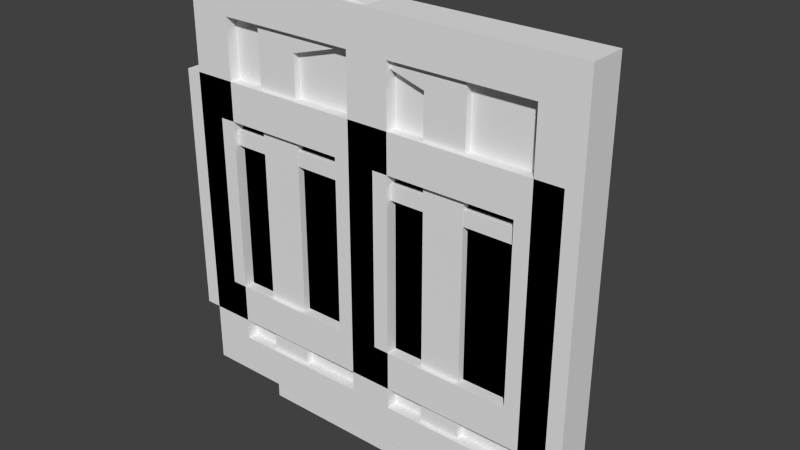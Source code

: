 # Source: Windows.blend  (saved by Blender 2.73.0; exported with 4.5.12 LTS)
import bpy
from mathutils import Matrix  # noqa: F401  (used for matrix-valued properties, if any)

bpy.ops.wm.read_factory_settings(use_empty=True)
scene = bpy.context.scene
scene.name = 'Scene'

# ---- collections
col_collection_2 = bpy.data.collections.new('Collection 2'); scene.collection.children.link(col_collection_2)

# ---- materials (node trees are filled in below, after node groups)
mat_windowdark1 = bpy.data.materials.new('WindowDark1')
mat_windowdark1.alpha_threshold = 0.0
mat_windowdark1.use_transparent_shadow = False
mat_windowdark1.roughness = 0.5
mat_windowdark1.specular_intensity = 0.025
mat_windowdark1.line_color = (0.0, 0.0, 0.0, 1.0)
mat_wood = bpy.data.materials.new('Wood')
mat_wood.alpha_threshold = 0.0
mat_wood.use_transparent_shadow = False
mat_wood.roughness = 0.5
mat_wood.specular_intensity = 0.0
mat_wood.line_color = (0.0, 0.0, 0.0, 1.0)
mat_windowdark2 = bpy.data.materials.new('WindowDark2')
mat_windowdark2.alpha_threshold = 0.0
mat_windowdark2.use_transparent_shadow = False
mat_windowdark2.roughness = 0.5
mat_windowdark2.specular_intensity = 0.025
mat_windowdark2.line_color = (0.0, 0.0, 0.0, 1.0)
mat_windowblue2 = bpy.data.materials.new('WindowBlue2')
mat_windowblue2.alpha_threshold = 0.0
mat_windowblue2.use_transparent_shadow = False
mat_windowblue2.roughness = 0.5
mat_windowblue2.specular_intensity = 0.025
mat_windowblue2.line_color = (0.0, 0.0, 0.0, 1.0)
mat_plaster = bpy.data.materials.new('Plaster')
mat_plaster.alpha_threshold = 0.0
mat_plaster.use_transparent_shadow = False
mat_plaster.roughness = 0.5
mat_plaster.specular_intensity = 0.07724
mat_plaster.line_color = (0.0, 0.0, 0.0, 1.0)

# ---- material node trees

# ---- world
world_world = bpy.data.worlds.new('World'); scene.world = world_world
world_world.color = (0.05088, 0.05088, 0.05088)
world_world.use_sun_shadow = False
world_world.sun_shadow_jitter_overblur = 0.0
world_world.cycles.sampling_method = 'MANUAL'
world_world.cycles.sample_map_resolution = 256

# ---- meshes
me_circle_004 = bpy.data.meshes.new('Circle.004')
me_circle_004.from_pydata([(0.0, 0.02697, 0.3406), (-0.08815, 0.02697, 0.329), (-0.1703, 0.02697, 0.295), (-0.2408, 0.02697, 0.2408), (-0.295, 0.02697, 0.1703), (-0.329, 0.02697, 0.08815), (-0.3406, 0.02697, 2.571e-08), (0.3406, 0.02697, -1.583e-07), (0.329, 0.02697, 0.08815), (0.295, 0.02697, 0.1703), (0.2408, 0.02697, 0.2408), (0.1703, 0.02697, 0.295), (0.08815, 0.02697, 0.329), (0.0, -2.991e-07, 0.3406), (-0.08815, -2.889e-07, 0.329), (-0.1703, -2.59e-07, 0.295), (-0.2408, -2.115e-07, 0.2408), (-0.295, -1.496e-07, 0.1703), (-0.329, -7.741e-08, 0.08815), (-0.3406, -2.258e-14, 2.571e-08), (0.3406, 1.391e-13, -1.583e-07), (0.329, -7.741e-08, 0.08815), (0.295, -1.496e-07, 0.1703), (0.2408, -2.115e-07, 0.2408), (0.1703, -2.59e-07, 0.295), (0.08815, -2.889e-07, 0.329), (-7.424e-09, -3.162e-07, 0.3756), (-0.1003, -3.046e-07, 0.3624), (-0.1938, -2.706e-07, 0.3236), (-0.274, -2.166e-07, 0.2621), (-0.3356, -1.461e-07, 0.1818), (-0.3743, -6.4e-08, 0.08834), (-0.3875, 2.408e-08, -0.02743), (0.3875, 2.408e-08, -0.02743), (0.3743, -6.4e-08, 0.08834), (0.3356, -1.461e-07, 0.1818), (0.274, -2.166e-07, 0.2621), (0.1938, -2.706e-07, 0.3236), (0.1003, -3.046e-07, 0.3624), (0.0, 0.02697, 0.3406), (-0.08815, 0.02697, 0.329), (-0.1703, 0.02697, 0.295), (-0.2408, 0.02697, 0.2408), (-0.295, 0.02697, 0.1703), (-0.329, 0.02697, 0.08815), (-0.3406, 0.02697, 2.571e-08), (0.3406, 0.02697, -1.583e-07), (0.329, 0.02697, 0.08815), (0.295, 0.02697, 0.1703), (0.2408, 0.02697, 0.2408), (0.1703, 0.02697, 0.295), (0.08815, 0.02697, 0.329), (-7.424e-09, 0.04779, 0.3756), (-0.1003, 0.04779, 0.3624), (-0.1938, 0.04779, 0.3236), (-0.274, 0.04779, 0.2621), (-0.3356, 0.04779, 0.1818), (-0.3743, 0.04779, 0.08834), (-0.3875, 0.04779, -0.02743), (0.3875, 0.04779, -0.02743), (0.3743, 0.04779, 0.08834), (0.3356, 0.04779, 0.1818), (0.274, 0.04779, 0.2621), (0.1938, 0.04779, 0.3236), (0.1003, 0.04779, 0.3624)], [], [(1, 0, 12, 11, 10, 9, 8, 7, 6, 5, 4, 3, 2), (20, 19, 32, 33), (25, 13, 26, 38), (24, 25, 38, 37), (23, 24, 37, 36), (22, 23, 36, 35), (21, 22, 35, 34), (20, 21, 34, 33), (18, 19, 32, 31), (17, 18, 31, 30), (16, 17, 30, 29), (15, 16, 29, 28), (14, 15, 28, 27), (13, 14, 27, 26), (19, 20, 46, 45), (13, 25, 51, 39), (25, 24, 50, 51), (24, 23, 49, 50), (23, 22, 48, 49), (22, 21, 47, 48), (21, 20, 46, 47), (19, 18, 44, 45), (18, 17, 43, 44), (17, 16, 42, 43), (16, 15, 41, 42), (15, 14, 40, 41), (14, 13, 39, 40), (33, 32, 58, 59), (38, 26, 52, 64), (37, 38, 64, 63), (36, 37, 63, 62), (35, 36, 62, 61), (34, 35, 61, 60), (33, 34, 60, 59), (31, 32, 58, 57), (30, 31, 57, 56), (29, 30, 56, 55), (28, 29, 55, 54), (27, 28, 54, 53), (26, 27, 53, 52)])
me_circle_004.polygons.foreach_set('material_index', [0, 1, 1, 1, 1, 1, 1, 1, 1, 1, 1, 1, 1, 1, 1, 1, 1, 1, 1, 1, 1, 1, 1, 1, 1, 1, 1, 1, 1, 1, 1, 1, 1, 1, 1, 1, 1, 1, 1, 1])
_uv = me_circle_004.uv_layers.new(name='UVMap')
_uv.uv.foreach_set('vector', [0.7889, 0.3645, 0.7389, 0.3711, 0.689, 0.3645, 0.6425, 0.3452, 0.6025, 0.3146, 0.5718, 0.2746, 0.5526, 0.2281, 0.546, 0.1781, 0.9319, 0.1781, 0.9253, 0.2281, 0.906, 0.2746, 0.8754, 0.3146, 0.8354, 0.3452, 0.3742, -0.057, 0.3742, 1.024, 0.3328, 1.099, 0.3328, -0.1315, 0.5287, 0.8066, 0.5287, 0.9158, 0.4882, 0.9541, 0.4882, 0.8299, 0.5287, 0.6794, 0.5287, 0.8066, 0.4882, 0.8299, 0.4882, 0.6851, 0.5287, 0.5429, 0.5287, 0.6794, 0.4882, 0.6851, 0.4882, 0.5298, 0.5287, 0.4064, 0.5287, 0.5429, 0.4882, 0.5298, 0.4882, 0.3745, 0.5287, 0.2792, 0.5287, 0.4064, 0.4882, 0.3745, 0.4882, 0.2298, 0.5287, 0.17, 0.5287, 0.2792, 0.4882, 0.2298, 0.4882, 0.08858, 0.6401, 0.266, 0.6401, 0.1568, 0.6806, 0.07538, 0.6806, 0.2166, 0.6401, 0.3932, 0.6401, 0.266, 0.6806, 0.2166, 0.6806, 0.3613, 0.6401, 0.5297, 0.6401, 0.3932, 0.6806, 0.3613, 0.6806, 0.5166, 0.6401, 0.6662, 0.6401, 0.5297, 0.6806, 0.5166, 0.6806, 0.6719, 0.6401, 0.7934, 0.6401, 0.6662, 0.6806, 0.6719, 0.6806, 0.8167, 0.6401, 0.9026, 0.6401, 0.7934, 0.6806, 0.8167, 0.6806, 0.9409, 0.161, 0.2641, 0.161, 0.6013, 0.1744, 0.6013, 0.1743, 0.2641, 0.1611, 0.8655, 0.161, 0.8214, 0.1744, 0.8214, 0.1744, 0.8655, 0.161, 0.8214, 0.161, 0.7774, 0.1744, 0.7774, 0.1744, 0.8214, 0.161, 0.7774, 0.161, 0.7334, 0.1744, 0.7334, 0.1744, 0.7774, 0.161, 0.7334, 0.161, 0.6894, 0.1744, 0.6894, 0.1744, 0.7334, 0.161, 0.6894, 0.161, 0.6454, 0.1744, 0.6454, 0.1744, 0.6894, 0.161, 0.6454, 0.161, 0.6013, 0.1744, 0.6013, 0.1744, 0.6454, 0.161, 0.2641, 0.161, 0.2201, 0.1743, 0.2201, 0.1743, 0.2641, 0.161, 0.2201, 0.161, 0.1761, 0.1743, 0.1761, 0.1743, 0.2201, 0.161, 0.1761, 0.161, 0.1321, 0.1743, 0.1321, 0.1743, 0.1761, 0.161, 0.1321, 0.161, 0.08809, 0.1744, 0.0881, 0.1743, 0.1321, 0.161, 0.08809, 0.161, 0.04408, 0.1744, 0.04408, 0.1744, 0.0881, 0.161, 0.04408, 0.161, 6.091e-05, 0.1744, 6.551e-05, 0.1744, 0.04408, 6.312e-05, 0.3082, 7.681e-05, 0.6919, 0.02374, 0.6919, 0.02373, 0.3082, 6.091e-05, 0.05015, 6.091e-05, 6.091e-05, 0.02372, 6.091e-05, 0.02372, 0.05015, 6.091e-05, 0.1002, 6.091e-05, 0.05015, 0.02372, 0.05015, 0.02372, 0.1002, 6.107e-05, 0.1503, 6.091e-05, 0.1002, 0.02372, 0.1002, 0.02372, 0.1503, 6.141e-05, 0.2004, 6.107e-05, 0.1503, 0.02372, 0.1503, 0.02372, 0.2004, 6.202e-05, 0.2505, 6.141e-05, 0.2004, 0.02372, 0.2004, 0.02372, 0.2505, 6.312e-05, 0.3082, 6.202e-05, 0.2505, 0.02372, 0.2505, 0.02373, 0.3082, 7.858e-05, 0.7495, 7.681e-05, 0.6919, 0.02374, 0.6919, 0.02374, 0.7495, 7.97e-05, 0.7996, 7.858e-05, 0.7495, 0.02374, 0.7495, 0.02374, 0.7996, 8.038e-05, 0.8497, 7.97e-05, 0.7996, 0.02374, 0.7996, 0.02374, 0.8497, 8.018e-05, 0.8998, 8.038e-05, 0.8497, 0.02374, 0.8497, 0.02374, 0.8998, 7.96e-05, 0.9499, 8.018e-05, 0.8998, 0.02374, 0.8998, 0.02374, 0.9499, 7.899e-05, 0.9999, 7.96e-05, 0.9499, 0.02374, 0.9499, 0.02374, 0.9999])
me_circle_004.materials.append(mat_windowdark1)
me_circle_004.materials.append(mat_wood)
me_circle_004.use_remesh_preserve_volume = False
me_circle_004.use_remesh_preserve_attributes = False
me_circle_004.use_mirror_vertex_groups = False
me_circle_004.update()
me_circle_001 = bpy.data.meshes.new('Circle.001')
me_circle_001.from_pydata([(0.1303, 0.04166, 0.3147), (0.04446, 0.04166, 0.3377), (-0.04446, 0.04166, 0.3377), (-0.1303, 0.04166, 0.3147), (-0.2073, 0.04166, 0.2702), (-0.2702, 0.04166, 0.2073), (-0.3147, 0.04166, 0.1303), (-0.3377, 0.04166, 0.04446), (-0.3377, 0.04166, -0.04446), (-0.3147, 0.04166, -0.1303), (-0.2702, 0.04166, -0.2073), (-0.2073, 0.04166, -0.2702), (-0.1303, 0.04166, -0.3147), (-0.04446, 0.04166, -0.3377), (0.04446, 0.04166, -0.3377), (0.1303, 0.04166, -0.3147), (0.2073, 0.04166, -0.2702), (0.2702, 0.04166, -0.2073), (0.3147, 0.04166, -0.1303), (0.3377, 0.04166, -0.04446), (0.3377, 0.04166, 0.04446), (0.3147, 0.04166, 0.1303), (0.2702, 0.04166, 0.2073), (0.2073, 0.04166, 0.2702), (1.192e-07, -2.991e-07, 0.3406), (-0.08815, -2.889e-07, 0.329), (-0.1703, -2.59e-07, 0.295), (-0.2408, -2.115e-07, 0.2408), (-0.295, -1.496e-07, 0.1703), (-0.329, -7.741e-08, 0.08815), (-0.3406, -2.258e-14, -9.35e-08), (-0.329, 7.741e-08, -0.08815), (-0.295, 1.496e-07, -0.1703), (-0.2408, 2.115e-07, -0.2408), (-0.1703, 2.59e-07, -0.295), (-0.08815, 2.889e-07, -0.329), (-1.342e-08, 2.991e-07, -0.3406), (0.08815, 2.889e-07, -0.329), (0.1703, 2.59e-07, -0.295), (0.2408, 2.115e-07, -0.2408), (0.295, 1.496e-07, -0.1703), (0.329, 7.741e-08, -0.08815), (0.3406, 1.391e-13, -2.776e-07), (0.329, -7.741e-08, 0.08815), (0.295, -1.496e-07, 0.1703), (0.2408, -2.115e-07, 0.2408), (0.1703, -2.59e-07, 0.295), (0.08815, -2.889e-07, 0.329), (1.236e-07, -3.631e-07, 0.4134), (-0.107, -3.507e-07, 0.3993), (-0.2067, -3.144e-07, 0.358), (-0.2923, -2.567e-07, 0.2923), (-0.358, -1.815e-07, 0.2067), (-0.3993, -9.397e-08, 0.107), (-0.4134, -3.342e-14, -7.886e-08), (-0.3993, 9.397e-08, -0.107), (-0.358, 1.815e-07, -0.2067), (-0.2923, 2.567e-07, -0.2923), (-0.2067, 3.144e-07, -0.358), (-0.107, 3.507e-07, -0.3993), (-3.741e-08, 3.631e-07, -0.4134), (0.107, 3.507e-07, -0.3993), (0.2067, 3.144e-07, -0.358), (0.2923, 2.567e-07, -0.2923), (0.358, 1.815e-07, -0.2067), (0.3993, 9.397e-08, -0.107), (0.4134, 1.628e-13, -3.023e-07), (0.3993, -9.397e-08, 0.107), (0.358, -1.815e-07, 0.2067), (0.2923, -2.567e-07, 0.2923), (0.2067, -3.144e-07, 0.358), (0.107, -3.507e-07, 0.3993), (1.192e-07, 0.04166, 0.3406), (-0.08815, 0.04166, 0.329), (-0.1703, 0.04166, 0.295), (-0.2408, 0.04166, 0.2408), (-0.295, 0.04166, 0.1703), (-0.329, 0.04166, 0.08815), (-0.3406, 0.04166, -9.35e-08), (-0.329, 0.04166, -0.08815), (-0.295, 0.04166, -0.1703), (-0.2408, 0.04166, -0.2408), (-0.1703, 0.04166, -0.295), (-0.08815, 0.04166, -0.329), (-1.342e-08, 0.04166, -0.3406), (0.08815, 0.04166, -0.329), (0.1703, 0.04166, -0.295), (0.2408, 0.04166, -0.2408), (0.295, 0.04166, -0.1703), (0.329, 0.04166, -0.08815), (0.3406, 0.04166, -2.776e-07), (0.329, 0.04166, 0.08815), (0.295, 0.04166, 0.1703), (0.2408, 0.04166, 0.2408), (0.1703, 0.04166, 0.295), (0.08815, 0.04166, 0.329), (1.236e-07, 0.1144, 0.4134), (-0.107, 0.1144, 0.3993), (-0.2067, 0.1144, 0.358), (-0.2923, 0.1144, 0.2923), (-0.358, 0.1144, 0.2067), (-0.3993, 0.1144, 0.107), (-0.4134, 0.1144, -7.886e-08), (-0.3993, 0.1144, -0.107), (-0.358, 0.1144, -0.2067), (-0.2923, 0.1144, -0.2923), (-0.2067, 0.1144, -0.358), (-0.107, 0.1144, -0.3993), (-3.741e-08, 0.1144, -0.4134), (0.107, 0.1144, -0.3993), (0.2067, 0.1144, -0.358), (0.2923, 0.1144, -0.2923), (0.358, 0.1144, -0.2067), (0.3993, 0.1144, -0.107), (0.4134, 0.1144, -3.023e-07), (0.3993, 0.1144, 0.107), (0.358, 0.1144, 0.2067), (0.2923, 0.1144, 0.2923), (0.2067, 0.1144, 0.358), (0.107, 0.1144, 0.3993)], [], [(1, 0, 23, 22, 21, 20, 19, 18, 17, 16, 15, 14, 13, 12, 11, 10, 9, 8, 7, 6, 5, 4, 3, 2), (44, 45, 69, 68), (33, 34, 58, 57), (42, 43, 67, 66), (31, 32, 56, 55), (40, 41, 65, 64), (29, 30, 54, 53), (27, 28, 52, 51), (38, 39, 63, 62), (47, 24, 48, 71), (25, 26, 50, 49), (36, 37, 61, 60), (45, 46, 70, 69), (34, 35, 59, 58), (43, 44, 68, 67), (32, 33, 57, 56), (41, 42, 66, 65), (30, 31, 55, 54), (28, 29, 53, 52), (39, 40, 64, 63), (26, 27, 51, 50), (37, 38, 62, 61), (46, 47, 71, 70), (24, 25, 49, 48), (35, 36, 60, 59), (45, 44, 92, 93), (34, 33, 81, 82), (43, 42, 90, 91), (32, 31, 79, 80), (41, 40, 88, 89), (30, 29, 77, 78), (28, 27, 75, 76), (39, 38, 86, 87), (24, 47, 95, 72), (26, 25, 73, 74), (37, 36, 84, 85), (46, 45, 93, 94), (35, 34, 82, 83), (44, 43, 91, 92), (33, 32, 80, 81), (42, 41, 89, 90), (31, 30, 78, 79), (29, 28, 76, 77), (40, 39, 87, 88), (27, 26, 74, 75), (38, 37, 85, 86), (47, 46, 94, 95), (25, 24, 72, 73), (36, 35, 83, 84), (66, 67, 115, 114), (55, 56, 104, 103), (64, 65, 113, 112), (53, 54, 102, 101), (51, 52, 100, 99), (62, 63, 111, 110), (71, 48, 96, 119), (49, 50, 98, 97), (60, 61, 109, 108), (69, 70, 118, 117), (58, 59, 107, 106), (67, 68, 116, 115), (56, 57, 105, 104), (65, 66, 114, 113), (54, 55, 103, 102), (52, 53, 101, 100), (63, 64, 112, 111), (50, 51, 99, 98), (61, 62, 110, 109), (70, 71, 119, 118), (48, 49, 97, 96), (59, 60, 108, 107), (68, 69, 117, 116), (57, 58, 106, 105)])
me_circle_001.polygons.foreach_set('material_index', [0, 1, 1, 1, 1, 1, 1, 1, 1, 1, 1, 1, 1, 1, 1, 1, 1, 1, 1, 1, 1, 1, 1, 1, 1, 1, 1, 1, 1, 1, 1, 1, 1, 1, 1, 1, 1, 1, 1, 1, 1, 1, 1, 1, 1, 1, 1, 1, 1, 1, 1, 1, 1, 1, 1, 1, 1, 1, 1, 1, 1, 1, 1, 1, 1, 1, 1, 1, 1, 1, 1, 1, 1])
_uv = me_circle_001.uv_layers.new(name='UVMap')
_uv.uv.foreach_set('vector', [0.761, 0.07041, 0.8088, 0.0832, 0.8515, 0.1079, 0.8865, 0.1428, 0.9112, 0.1856, 0.924, 0.2333, 0.924, 0.2827, 0.9112, 0.3305, 0.8865, 0.3732, 0.8515, 0.4082, 0.8088, 0.4329, 0.761, 0.4457, 0.7116, 0.4457, 0.6639, 0.4329, 0.6211, 0.4082, 0.5862, 0.3732, 0.5615, 0.3305, 0.5487, 0.2827, 0.5487, 0.2333, 0.5615, 0.1856, 0.5862, 0.1428, 0.6211, 0.1079, 0.6639, 0.0832, 0.7116, 0.07041, 0.5394, 0.6362, 0.5686, 0.6738, 0.5411, 0.7018, 0.5056, 0.6562, 0.8259, 0.4117, 0.7879, 0.3831, 0.8073, 0.3489, 0.8535, 0.3837, 0.5144, 0.545, 0.5209, 0.5923, 0.4831, 0.6029, 0.4753, 0.5454, 0.8737, 0.4932, 0.8552, 0.4492, 0.889, 0.4293, 0.9114, 0.4826, 0.5384, 0.4531, 0.5204, 0.4975, 0.4825, 0.4878, 0.5044, 0.434, 0.8742, 0.5879, 0.8802, 0.5405, 0.9193, 0.54, 0.9121, 0.5976, 0.8273, 0.6706, 0.8562, 0.6323, 0.8902, 0.6515, 0.8551, 0.6979, 0.605, 0.3853, 0.5673, 0.4149, 0.5395, 0.3875, 0.5853, 0.3516, 0.6509, 0.7201, 0.6983, 0.7258, 0.6985, 0.7649, 0.641, 0.7581, 0.7456, 0.719, 0.7896, 0.7001, 0.8093, 0.7338, 0.7559, 0.7567, 0.6963, 0.3596, 0.649, 0.3665, 0.6387, 0.3288, 0.6961, 0.3205, 0.5686, 0.6738, 0.6067, 0.7024, 0.5873, 0.7365, 0.5411, 0.7018, 0.7879, 0.3831, 0.7437, 0.3653, 0.7536, 0.3274, 0.8073, 0.3489, 0.5209, 0.5923, 0.5394, 0.6362, 0.5056, 0.6562, 0.4831, 0.6029, 0.8552, 0.4492, 0.8259, 0.4117, 0.8535, 0.3837, 0.889, 0.4293, 0.5204, 0.4975, 0.5144, 0.545, 0.4753, 0.5454, 0.4825, 0.4878, 0.8802, 0.5405, 0.8737, 0.4932, 0.9114, 0.4826, 0.9193, 0.54, 0.8562, 0.6323, 0.8742, 0.5879, 0.9121, 0.5976, 0.8902, 0.6515, 0.5673, 0.4149, 0.5384, 0.4531, 0.5044, 0.434, 0.5395, 0.3875, 0.7896, 0.7001, 0.8273, 0.6706, 0.8551, 0.6979, 0.8093, 0.7338, 0.649, 0.3665, 0.605, 0.3853, 0.5853, 0.3516, 0.6387, 0.3288, 0.6067, 0.7024, 0.6509, 0.7201, 0.641, 0.7581, 0.5873, 0.7365, 0.6983, 0.7258, 0.7456, 0.719, 0.7559, 0.7567, 0.6985, 0.7649, 0.7437, 0.3653, 0.6963, 0.3596, 0.6961, 0.3205, 0.7536, 0.3274, 0.3613, 0.7209, 0.3613, 0.6866, 0.3774, 0.6866, 0.3774, 0.7209, 0.3612, 0.3434, 0.3612, 0.309, 0.3773, 0.309, 0.3773, 0.3434, 0.3613, 0.6523, 0.3613, 0.618, 0.3774, 0.618, 0.3774, 0.6523, 0.3612, 0.2747, 0.3612, 0.2404, 0.3773, 0.2404, 0.3773, 0.2747, 0.3613, 0.5837, 0.3613, 0.5494, 0.3773, 0.5494, 0.3773, 0.5837, 0.3613, 0.206, 0.3613, 0.1717, 0.3774, 0.1717, 0.3773, 0.2061, 0.3613, 0.1374, 0.3613, 0.1031, 0.3774, 0.1031, 0.3774, 0.1374, 0.3613, 0.5151, 0.3613, 0.4807, 0.3773, 0.4807, 0.3773, 0.5151, 0.3613, 0.8238, 0.3613, 0.7895, 0.3774, 0.7895, 0.3774, 0.8238, 0.3613, 0.06873, 0.3613, 0.03439, 0.3774, 0.0344, 0.3774, 0.06874, 0.3612, 0.4464, 0.3612, 0.4121, 0.3773, 0.4121, 0.3773, 0.4464, 0.3613, 0.7552, 0.3613, 0.7209, 0.3774, 0.7209, 0.3774, 0.7552, 0.3612, 0.3777, 0.3612, 0.3434, 0.3773, 0.3434, 0.3773, 0.3777, 0.3613, 0.6866, 0.3613, 0.6523, 0.3774, 0.6523, 0.3774, 0.6866, 0.3612, 0.309, 0.3612, 0.2747, 0.3773, 0.2747, 0.3773, 0.309, 0.3613, 0.618, 0.3613, 0.5837, 0.3773, 0.5837, 0.3774, 0.618, 0.3612, 0.2404, 0.3613, 0.206, 0.3773, 0.2061, 0.3773, 0.2404, 0.3613, 0.1717, 0.3613, 0.1374, 0.3774, 0.1374, 0.3774, 0.1717, 0.3613, 0.5494, 0.3613, 0.5151, 0.3773, 0.5151, 0.3773, 0.5494, 0.3613, 0.1031, 0.3613, 0.06873, 0.3774, 0.06874, 0.3774, 0.1031, 0.3613, 0.4807, 0.3612, 0.4464, 0.3773, 0.4464, 0.3773, 0.4807, 0.3613, 0.7895, 0.3613, 0.7552, 0.3774, 0.7552, 0.3774, 0.7895, 0.3613, 0.03439, 0.3614, 6.429e-05, 0.3775, 7.4e-05, 0.3774, 0.0344, 0.3612, 0.4121, 0.3612, 0.3777, 0.3773, 0.3777, 0.3773, 0.4121, 0.3169, 0.2501, 0.3169, 0.2084, 0.361, 0.2084, 0.361, 0.2501, 0.3167, 0.7083, 0.3168, 0.6667, 0.3609, 0.6667, 0.3609, 0.7084, 0.3168, 0.3334, 0.3169, 0.2918, 0.361, 0.2918, 0.361, 0.3334, 0.3167, 0.7917, 0.3167, 0.75, 0.3609, 0.75, 0.3609, 0.7917, 0.3167, 0.875, 0.3167, 0.8333, 0.3608, 0.8333, 0.3608, 0.875, 0.3168, 0.4168, 0.3168, 0.3751, 0.361, 0.3751, 0.361, 0.4168, 0.3169, 0.04174, 0.3169, 6.429e-05, 0.3611, 7.621e-05, 0.3611, 0.04175, 0.3167, 0.9583, 0.3167, 0.9166, 0.3608, 0.9166, 0.3608, 0.9583, 0.3168, 0.5001, 0.3168, 0.4584, 0.361, 0.4584, 0.3609, 0.5001, 0.3169, 0.1251, 0.3169, 0.08341, 0.3611, 0.08342, 0.3611, 0.1251, 0.3168, 0.5834, 0.3168, 0.5417, 0.3609, 0.5417, 0.3609, 0.5834, 0.3169, 0.2084, 0.3169, 0.1668, 0.361, 0.1668, 0.361, 0.2084, 0.3168, 0.6667, 0.3168, 0.625, 0.3609, 0.6251, 0.3609, 0.6667, 0.3169, 0.2918, 0.3169, 0.2501, 0.361, 0.2501, 0.361, 0.2918, 0.3167, 0.75, 0.3167, 0.7083, 0.3609, 0.7084, 0.3609, 0.75, 0.3167, 0.8333, 0.3167, 0.7917, 0.3609, 0.7917, 0.3608, 0.8333, 0.3168, 0.3751, 0.3168, 0.3334, 0.361, 0.3334, 0.361, 0.3751, 0.3167, 0.9166, 0.3167, 0.875, 0.3608, 0.875, 0.3608, 0.9166, 0.3168, 0.4584, 0.3168, 0.4168, 0.361, 0.4168, 0.361, 0.4584, 0.3169, 0.08341, 0.3169, 0.04174, 0.3611, 0.04175, 0.3611, 0.08342, 0.3166, 0.9999, 0.3167, 0.9583, 0.3608, 0.9583, 0.3608, 0.9999, 0.3168, 0.5417, 0.3168, 0.5001, 0.3609, 0.5001, 0.3609, 0.5417, 0.3169, 0.1668, 0.3169, 0.1251, 0.3611, 0.1251, 0.361, 0.1668, 0.3168, 0.625, 0.3168, 0.5834, 0.3609, 0.5834, 0.3609, 0.6251])
me_circle_001.materials.append(mat_windowdark2)
me_circle_001.materials.append(mat_wood)
me_circle_001.use_remesh_preserve_volume = False
me_circle_001.use_remesh_preserve_attributes = False
me_circle_001.use_mirror_vertex_groups = False
me_circle_001.update()
me_cube_019 = bpy.data.meshes.new('Cube.019')
me_cube_019.from_pydata([(0.1744, 0.003607, 0.3956), (-0.1709, 0.003607, 0.3956), (0.001743, 0.003607, -0.4161), (0.001743, 0.003607, 0.4459), (0.1744, 0.003607, -0.4161), (-0.1709, 0.003607, -0.4161), (0.1744, 0.003607, 0.3956), (-0.1709, 0.003607, 0.3956), (0.001743, 0.003607, 0.4459), (0.2738, -0.02378, -0.5102), (-0.2741, -0.02378, -0.5102), (0.2738, -0.02378, 0.4898), (-0.2741, -0.02378, 0.4898), (0.2738, -0.02378, -0.4161), (0.2738, -0.02378, 0.3956), (-0.2741, -0.02378, -0.4161), (-0.2741, -0.02378, 0.3956), (0.1744, -0.02378, -0.4161), (-0.1709, -0.02378, -0.4161), (0.1744, -0.02378, 0.3956), (-0.1709, -0.02378, 0.3956), (0.1744, 0.003607, -0.4161), (-0.1709, 0.003607, -0.4161), (0.2738, 0.06698, -0.5102), (-0.2741, 0.06698, -0.5102), (0.2738, 0.06698, 0.4898), (-0.2741, 0.06698, 0.4898), (0.2738, 0.06698, -0.4161), (0.2738, 0.06698, 0.3956), (-0.2741, 0.06698, -0.4161), (-0.2741, 0.06698, 0.3956), (0.001743, -0.02378, 0.4465), (-0.0001316, -0.02378, 0.5407), (-0.0001316, 0.06698, 0.5407)], [], [(2, 3, 1, 5), (4, 0, 3, 2), (18, 20, 16, 15), (13, 14, 19, 17), (18, 17, 21, 22), (18, 15, 10, 9, 13, 17), (13, 9, 23, 27), (16, 12, 26, 30), (15, 16, 30, 29), (14, 13, 27, 28), (11, 14, 28, 25), (10, 24, 23, 9), (10, 15, 29, 24), (12, 16, 20, 31, 32), (32, 11, 25, 33), (12, 32, 33, 26), (11, 32, 31, 19, 14), (20, 18, 22, 7), (17, 19, 6, 21), (31, 20, 7, 8), (19, 31, 8, 6)])
me_cube_019.polygons.foreach_set('material_index', [0, 0, 1, 1, 1, 1, 1, 1, 1, 1, 1, 1, 1, 1, 1, 1, 1, 1, 1, 1, 1])
_uv = me_cube_019.uv_layers.new(name='UVMap')
_uv.uv.foreach_set('vector', [0.2003, 6.338e-05, 0.2003, 0.9999, 6.328e-05, 0.9416, 6.349e-05, 6.335e-05, 0.4005, 6.328e-05, 0.4005, 0.9416, 0.2003, 0.9999, 0.2003, 6.338e-05, 0.3204, 0.3138, 0.3204, 0.9997, 0.2354, 0.9997, 0.2354, 0.3138, 0.0853, 0.3138, 0.0853, 0.9997, 0.0002506, 0.9997, 0.0002508, 0.3138, 0.7913, 0.5694, 0.7913, 0.2777, 0.8139, 0.2777, 0.8139, 0.5694, 0.7815, 0.8345, 0.7815, 0.9217, 0.7039, 0.9217, 0.7039, 0.07665, 0.7815, 0.07665, 0.7815, 0.5428, 0.7815, 0.07665, 0.7039, 0.07665, 0.7039, -4.697e-05, 0.7815, -4.685e-05, 0.4698, 0.9187, 0.5474, 0.9187, 0.5474, 0.9954, 0.4698, 0.9954, 0.2354, 0.3138, 0.2354, 0.9997, 0.1606, 0.9997, 0.1606, 0.3138, 0.0853, 0.9997, 0.0853, 0.3138, 0.1601, 0.3138, 0.1601, 0.9997, 0.5474, 0.07363, 0.4698, 0.07363, 0.4698, -0.00307, 0.5474, -0.00307, 0.7039, 0.9217, 0.6291, 0.9217, 0.6291, 0.07665, 0.7039, 0.07665, 0.7039, 0.9217, 0.7815, 0.9217, 0.7815, 0.9984, 0.7039, 0.9984, 0.4464, 0.3855, 0.3917, 0.3855, 0.3917, 0.3224, 0.398, 0.2168, 0.4528, 0.218, 0.5474, 0.4962, 0.5474, 0.07363, 0.6222, 0.07363, 0.6222, 0.4962, 0.5474, 0.9187, 0.5474, 0.4962, 0.6222, 0.4962, 0.6222, 0.9187, 0.4464, 0.05047, 0.4528, 0.218, 0.398, 0.2168, 0.3917, 0.1113, 0.3917, 0.05047, 0.4064, 0.9997, 0.4064, 0.3138, 0.429, 0.3138, 0.429, 0.9997, 0.974, 0.3138, 0.974, 0.9997, 0.9514, 0.9997, 0.9514, 0.3138, 0.5022, 0.4384, 0.5022, 0.5843, 0.4797, 0.5843, 0.4797, 0.4384, 0.5022, 0.2925, 0.5022, 0.4384, 0.4797, 0.4384, 0.4797, 0.2925])
me_cube_019.materials.append(mat_windowblue2)
me_cube_019.materials.append(mat_wood)
me_cube_019.use_remesh_preserve_volume = False
me_cube_019.use_remesh_preserve_attributes = False
me_cube_019.use_mirror_vertex_groups = False
me_cube_019.update()
me_cube_011 = bpy.data.meshes.new('Cube.011')
me_cube_011.from_pydata([(0.3968, -0.002151, -0.4058), (-0.3968, -0.002151, -0.4058), (0.3968, -0.002151, 0.4058), (-0.3968, -0.002151, 0.4058), (-0.05155, -0.002151, -0.4058), (0.05155, -0.002151, -0.4058), (-0.05155, -0.002151, 0.4058), (0.05155, -0.002151, 0.4058), (-0.4683, -0.01802, 0.1051), (-0.4683, 0.04038, 0.1051), (0.4683, 0.04038, 0.1051), (0.4683, -0.01802, 0.1051), (-0.4683, -0.01802, 0.1409), (-0.4683, 0.04038, 0.1409), (0.4683, 0.04038, 0.1409), (0.4683, -0.01802, 0.1409), (0.5, -0.02953, -0.5), (-0.5, -0.02953, -0.5), (0.5, -0.02953, 0.5), (-0.5, -0.02953, 0.5), (0.5, -0.02953, -0.4058), (0.5, -0.02953, 0.4058), (-0.5, -0.02953, -0.4058), (-0.5, -0.02953, 0.4058), (0.3968, -0.02953, -0.4058), (-0.3968, -0.02953, -0.4058), (0.3968, -0.02953, 0.4058), (-0.3968, -0.02953, 0.4058), (-0.05155, -0.02953, -0.4058), (0.05155, -0.02953, -0.4058), (-0.05155, -0.02953, 0.4058), (0.05155, -0.02953, 0.4058), (0.3968, -0.002151, -0.4058), (-0.3968, -0.002151, -0.4058), (0.3968, -0.002151, 0.4058), (-0.3968, -0.002151, 0.4058), (-0.05155, -0.002151, -0.4058), (0.05155, -0.002151, -0.4058), (-0.05155, -0.002151, 0.4058), (0.05155, -0.002151, 0.4058), (0.5, 0.06122, -0.5), (-0.5, 0.06122, -0.5), (0.5, 0.06122, 0.5), (-0.5, 0.06122, 0.5), (0.5, 0.06122, -0.4058), (0.5, 0.06122, 0.4058), (-0.5, 0.06122, -0.4058), (-0.5, 0.06122, 0.4058)], [], [(4, 6, 3, 1), (0, 2, 7, 5), (15, 12, 8, 11), (8, 9, 10, 11), (15, 14, 13, 12), (25, 27, 23, 22), (25, 22, 17, 16, 20, 24, 29, 28), (19, 18, 42, 43), (20, 21, 26, 24), (31, 29, 37, 39), (28, 30, 38, 36), (29, 31, 30, 28), (30, 27, 35, 38), (25, 28, 36, 33), (27, 25, 33, 35), (24, 26, 34, 32), (26, 31, 39, 34), (29, 24, 32, 37), (20, 16, 40, 44), (23, 19, 43, 47), (22, 23, 47, 46), (21, 20, 44, 45), (18, 21, 45, 42), (17, 41, 40, 16), (17, 22, 46, 41), (19, 23, 27, 30, 31, 26, 21, 18)])
me_cube_011.polygons.foreach_set('material_index', [1, 1, 0, 0, 0, 0, 0, 0, 0, 0, 0, 0, 0, 0, 0, 0, 0, 0, 0, 0, 0, 0, 0, 0, 0, 0])
_uv = me_cube_011.uv_layers.new(name='UVMap')
_uv.uv.foreach_set('vector', [0.4223, 0.0001304, 0.4223, 0.9999, -0.002976, 0.9999, -0.002976, 0.0001304, 0.4254, 0.0001304, 0.4254, 0.9999, 0.0001305, 0.9999, 0.0001304, 0.0001306, 0.4286, -0.04052, 0.4286, 0.9849, 0.3913, 0.9849, 0.3913, -0.04052, 0.3913, 0.9849, 0.3305, 0.9849, 0.3305, -0.04052, 0.3913, -0.04052, 0.4286, -0.04052, 0.4894, -0.04052, 0.4894, 0.9849, 0.4286, 0.9849, 0.3204, 0.3138, 0.3204, 0.9997, 0.2354, 0.9997, 0.2354, 0.3138, 0.7815, 0.8345, 0.7815, 0.9217, 0.7039, 0.9217, 0.7039, 0.07665, 0.7815, 0.07665, 0.7815, 0.1639, 0.7815, 0.4556, 0.7815, 0.5428, 0.5474, 0.9187, 0.5474, 0.07363, 0.6222, 0.07363, 0.6222, 0.9187, 0.0853, 0.3138, 0.0853, 0.9997, 0.0002506, 0.9997, 0.0002508, 0.3138, 0.9283, 0.9997, 0.9283, 0.3138, 0.9509, 0.3138, 0.9509, 0.9997, 0.997, 0.157, 0.997, 0.843, 0.9745, 0.843, 0.9745, 0.157, 0.4042, 0.3138, 0.4042, 0.9997, 0.3192, 0.9997, 0.3192, 0.3138, 0.5022, 0.2925, 0.5022, 0.5843, 0.4797, 0.5843, 0.4797, 0.2925, 0.7913, 0.5694, 0.7913, 0.2777, 0.8139, 0.2777, 0.8139, 0.5694, 0.4064, 0.9997, 0.4064, 0.3138, 0.429, 0.3138, 0.429, 0.9997, 0.974, 0.3138, 0.974, 0.9997, 0.9514, 0.9997, 0.9514, 0.3138, 0.837, 0.2777, 0.837, 0.5694, 0.8144, 0.5694, 0.8144, 0.2777, 0.5027, 0.5843, 0.5027, 0.2925, 0.5253, 0.2925, 0.5253, 0.5843, 0.7815, 0.07665, 0.7039, 0.07665, 0.7039, -4.697e-05, 0.7815, -4.685e-05, 0.4698, 0.9187, 0.5474, 0.9187, 0.5474, 0.9954, 0.4698, 0.9954, 0.2354, 0.3138, 0.2354, 0.9997, 0.1606, 0.9997, 0.1606, 0.3138, 0.0853, 0.9997, 0.0853, 0.3138, 0.1601, 0.3138, 0.1601, 0.9997, 0.5474, 0.07363, 0.4698, 0.07363, 0.4698, -0.00307, 0.5474, -0.00307, 0.7039, 0.9217, 0.6291, 0.9217, 0.6291, 0.07665, 0.7039, 0.07665, 0.7039, 0.9217, 0.7815, 0.9217, 0.7815, 0.9984, 0.7039, 0.9984, 0.5474, 0.9187, 0.4698, 0.9187, 0.4698, 0.8315, 0.4698, 0.5397, 0.4698, 0.4526, 0.4698, 0.1608, 0.4698, 0.07363, 0.5474, 0.07363])
me_cube_011.materials.append(mat_wood)
me_cube_011.materials.append(mat_plaster)
me_cube_011.use_remesh_preserve_volume = False
me_cube_011.use_remesh_preserve_attributes = False
me_cube_011.use_mirror_vertex_groups = False
me_cube_011.update()
me_cube_002 = bpy.data.meshes.new('Cube.002')
me_cube_002.from_pydata([(0.3968, -0.002151, -0.2125), (-0.3968, -0.002151, -0.2125), (0.3968, -0.002151, 0.2125), (-0.3968, -0.002151, 0.2125), (-0.05155, -0.002151, -0.2125), (0.05155, -0.002151, -0.2125), (-0.05155, -0.002151, 0.2125), (0.05155, -0.002151, 0.2125), (0.5, -0.02953, -0.3067), (-0.5, -0.02953, -0.3067), (0.5, -0.02953, 0.3067), (-0.5, -0.02953, 0.3067), (0.5, -0.02953, -0.2125), (0.5, -0.02953, 0.2125), (-0.5, -0.02953, -0.2125), (-0.5, -0.02953, 0.2125), (0.3968, -0.02953, -0.2125), (-0.3968, -0.02953, -0.2125), (0.3968, -0.02953, 0.2125), (-0.3968, -0.02953, 0.2125), (-0.05155, -0.02953, -0.2125), (0.05155, -0.02953, -0.2125), (-0.05155, -0.02953, 0.2125), (0.05155, -0.02953, 0.2125), (0.3968, -0.002151, -0.2125), (-0.3968, -0.002151, -0.2125), (0.3968, -0.002151, 0.2125), (-0.3968, -0.002151, 0.2125), (-0.05155, -0.002151, -0.2125), (0.05155, -0.002151, -0.2125), (-0.05155, -0.002151, 0.2125), (0.05155, -0.002151, 0.2125), (0.5, 0.06122, -0.3067), (-0.5, 0.06122, -0.3067), (0.5, 0.06122, 0.3067), (-0.5, 0.06122, 0.3067), (0.5, 0.06122, -0.2125), (0.5, 0.06122, 0.2125), (-0.5, 0.06122, -0.2125), (-0.5, 0.06122, 0.2125)], [], [(4, 6, 3, 1), (0, 2, 7, 5), (17, 19, 15, 14), (17, 14, 9, 8, 12, 16, 21, 20), (11, 10, 34, 35), (12, 13, 18, 16), (23, 21, 29, 31), (20, 22, 30, 28), (21, 23, 22, 20), (22, 19, 27, 30), (17, 20, 28, 25), (19, 17, 25, 27), (16, 18, 26, 24), (18, 23, 31, 26), (21, 16, 24, 29), (12, 8, 32, 36), (15, 11, 35, 39), (14, 15, 39, 38), (13, 12, 36, 37), (10, 13, 37, 34), (9, 33, 32, 8), (9, 14, 38, 33), (11, 15, 19, 22, 23, 18, 13, 10)])
me_cube_002.polygons.foreach_set('material_index', [1, 1, 0, 0, 0, 0, 0, 0, 0, 0, 0, 0, 0, 0, 0, 0, 0, 0, 0, 0, 0, 0, 0])
_uv = me_cube_002.uv_layers.new(name='UVMap')
_uv.uv.foreach_set('vector', [0.9214, 0.04314, 0.9214, 0.4922, 0.5566, 0.4922, 0.5566, 0.04314, 0.9208, 0.04314, 0.9208, 0.4922, 0.556, 0.4922, 0.556, 0.04314, 0.3155, 0.4376, 0.3155, 0.7755, 0.2335, 0.7755, 0.2335, 0.4376, 0.9294, 0.8305, 0.9294, 0.9146, 0.8563, 0.9146, 0.8564, 0.09935, 0.9294, 0.09935, 0.9294, 0.1835, 0.9294, 0.465, 0.9294, 0.549, 0.6979, 0.9102, 0.6979, 0.09491, 0.7683, 0.09491, 0.7683, 0.9102, 0.08446, 0.4975, 0.08434, 0.8355, 0.002291, 0.8354, 0.002408, 0.4975, 0.4909, 0.5287, 0.4909, 0.1908, 0.5127, 0.1908, 0.5127, 0.5287, 0.4417, 0.3244, 0.4417, 0.6623, 0.42, 0.6623, 0.42, 0.3244, 0.3178, 0.04696, 0.3178, 0.3849, 0.2359, 0.3849, 0.2359, 0.04696, 0.4282, 0.5539, 0.4282, 0.8354, 0.407, 0.8354, 0.407, 0.5539, 0.4286, 0.5182, 0.4286, 0.2367, 0.4498, 0.2367, 0.4498, 0.5182, 0.4421, 0.6623, 0.4421, 0.3244, 0.4639, 0.3244, 0.4639, 0.6623, 0.5083, 0.3244, 0.5083, 0.6623, 0.4865, 0.6623, 0.4865, 0.3244, 0.4498, 0.5539, 0.4498, 0.8354, 0.4286, 0.8354, 0.4286, 0.5539, 0.4069, 0.5182, 0.4069, 0.2367, 0.4282, 0.2367, 0.4282, 0.5182, 0.9294, 0.09935, 0.8564, 0.09935, 0.8564, 0.02536, 0.9294, 0.02536, 0.6249, 0.9102, 0.6979, 0.9102, 0.6979, 0.9842, 0.6249, 0.9842, 0.2335, 0.4376, 0.2335, 0.7755, 0.1613, 0.7755, 0.1613, 0.4376, 0.08434, 0.8355, 0.08446, 0.4975, 0.1566, 0.4976, 0.1565, 0.8355, 0.6979, 0.09491, 0.6249, 0.09491, 0.6249, 0.02092, 0.6979, 0.02092, 0.8563, 0.9146, 0.786, 0.9146, 0.786, 0.09935, 0.8564, 0.09935, 0.8563, 0.9146, 0.9294, 0.9146, 0.9294, 0.9886, 0.8563, 0.9886, 0.6979, 0.9102, 0.6249, 0.9102, 0.6249, 0.8261, 0.6249, 0.5446, 0.6249, 0.4605, 0.6249, 0.1791, 0.6249, 0.09491, 0.6979, 0.09491])
me_cube_002.materials.append(mat_wood)
me_cube_002.materials.append(mat_windowdark2)
me_cube_002.use_remesh_preserve_volume = False
me_cube_002.use_remesh_preserve_attributes = False
me_cube_002.use_mirror_vertex_groups = False
me_cube_002.update()

# ---- objects
ob_windowshalfround1 = bpy.data.objects.new('WindowsHalfRound1', me_circle_004)
ob_windowsround1 = bpy.data.objects.new('WindowsRound1', me_circle_001)
ob_windowssinglehigh2 = bpy.data.objects.new('WindowsSingleHigh2', me_cube_019)
ob_windowsdoublehigh2frame = bpy.data.objects.new('WindowsDoubleHigh2Frame', me_cube_011)
ob_windowsdoublelow1frame = bpy.data.objects.new('WindowsDoubleLow1Frame', me_cube_002)

# ---- transforms, parenting, visibility, modifiers, constraints
ob_windowshalfround1.location = (-0.01634, 0.109, 0.04279)
ob_windowshalfround1.lineart.crease_threshold = 0.0
ob_windowsround1.location = (-0.01382, 0.109, 0.04279)
ob_windowsround1.lineart.crease_threshold = 0.0
ob_windowssinglehigh2.location = (-0.04528, 0.005281, 0.01295)
ob_windowssinglehigh2.lock_rotations_4d = False
ob_windowssinglehigh2.empty_display_type = 'ARROWS'
ob_windowssinglehigh2.lineart.crease_threshold = 0.0
ob_windowsdoublehigh2frame.location = (-0.007087, 0.0, 0.04774)
ob_windowsdoublehigh2frame.lock_rotations_4d = False
ob_windowsdoublehigh2frame.empty_display_type = 'ARROWS'
ob_windowsdoublehigh2frame.lineart.crease_threshold = 0.0
ob_windowsdoublelow1frame.location = (-0.04498, 0.0, 0.0)
ob_windowsdoublelow1frame.lock_rotations_4d = False
ob_windowsdoublelow1frame.empty_display_type = 'ARROWS'
ob_windowsdoublelow1frame.lineart.crease_threshold = 0.0

# ---- collection membership
col_collection_2.objects.link(ob_windowshalfround1)
col_collection_2.objects.link(ob_windowsround1)
col_collection_2.objects.link(ob_windowssinglehigh2)
col_collection_2.objects.link(ob_windowsdoublehigh2frame)
col_collection_2.objects.link(ob_windowsdoublelow1frame)

# ---- scene / render settings (as saved in the file)
scene.frame_start = 1; scene.frame_end = 250; scene.frame_set(11)
scene.render.engine = 'BLENDER_EEVEE_NEXT'
scene.render.image_settings.compression = 90
scene.render.dither_intensity = 0.0
scene.cycles.use_denoising = False
scene.cycles.samples = 10
scene.cycles.sampling_pattern = 'TABULATED_SOBOL'
scene.cycles.light_sampling_threshold = 0.0
scene.cycles.use_adaptive_sampling = False
scene.cycles.use_light_tree = False
scene.cycles.blur_glossy = 0.0
scene.cycles.volume_bounces = 1
scene.cycles.pixel_filter_type = 'GAUSSIAN'
scene.cycles.sample_clamp_indirect = 0.0
scene.view_settings.view_transform = 'Standard'
bpy.context.view_layer.update()

# ---- added for rendering (the .blend has no active camera and no usable light): camera, sun
cam_auto = bpy.data.cameras.new('AutoCamera')
cam_auto.lens = 50.0
cam_auto.sensor_width = 36.0
cam_auto.clip_end = 1000.0
ob_auto_camera = bpy.data.objects.new('AutoCamera', cam_auto)
scene.collection.objects.link(ob_auto_camera)
ob_auto_camera.location = (1.36046, -1.56686, 1.13738)
ob_auto_camera.rotation_euler = (1.09748, -7.21219e-08, 0.694738)
scene.camera = ob_auto_camera
light_auto_sun = bpy.data.lights.new('AutoSun', 'SUN')
light_auto_sun.energy = 3.0
light_auto_sun.angle = 0.0523599
ob_auto_sun = bpy.data.objects.new('AutoSun', light_auto_sun)
scene.collection.objects.link(ob_auto_sun)
ob_auto_sun.rotation_euler = (0.872665, 0.174533, 0.523599)
bpy.context.view_layer.update()
